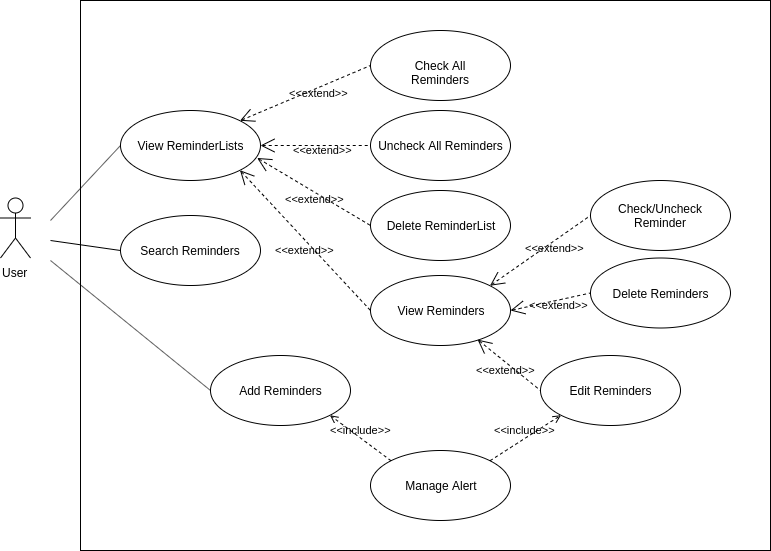

The diagram above was exported from draw.io. Its source (the exported page's mxGraphModel, read from the mxfile embedded in the PNG):
<mxGraphModel dx="1278" dy="584" grid="1" gridSize="10" guides="1" tooltips="1" connect="1" arrows="1" fold="1" page="1" pageScale="1" pageWidth="850" pageHeight="1100" math="0" shadow="0">
  <root>
    <mxCell id="0" />
    <mxCell id="1" parent="0" />
    <mxCell id="Zdy6BC_stUCCg1cFYJLi-39" value="" style="rounded=0;whiteSpace=wrap;html=1;" parent="1" vertex="1">
      <mxGeometry x="130" y="10" width="690" height="550" as="geometry" />
    </mxCell>
    <mxCell id="Zdy6BC_stUCCg1cFYJLi-6" value="User" style="shape=umlActor;verticalLabelPosition=bottom;labelBackgroundColor=#ffffff;verticalAlign=top;html=1;outlineConnect=0;" parent="1" vertex="1">
      <mxGeometry x="50" y="207.5" width="30" height="60" as="geometry" />
    </mxCell>
    <mxCell id="Zdy6BC_stUCCg1cFYJLi-9" value="View ReminderLists" style="ellipse;whiteSpace=wrap;html=1;" parent="1" vertex="1">
      <mxGeometry x="170" y="120" width="140" height="70" as="geometry" />
    </mxCell>
    <mxCell id="Zdy6BC_stUCCg1cFYJLi-10" value="Edit Reminders" style="ellipse;whiteSpace=wrap;html=1;" parent="1" vertex="1">
      <mxGeometry x="590" y="365" width="140" height="70" as="geometry" />
    </mxCell>
    <mxCell id="Zdy6BC_stUCCg1cFYJLi-11" value="Delete ReminderList" style="ellipse;whiteSpace=wrap;html=1;" parent="1" vertex="1">
      <mxGeometry x="420" y="200" width="140" height="70" as="geometry" />
    </mxCell>
    <mxCell id="Zdy6BC_stUCCg1cFYJLi-12" value="Delete Reminders" style="ellipse;whiteSpace=wrap;html=1;" parent="1" vertex="1">
      <mxGeometry x="640" y="267.5" width="140" height="70" as="geometry" />
    </mxCell>
    <mxCell id="Zdy6BC_stUCCg1cFYJLi-13" value="Add Reminders" style="ellipse;whiteSpace=wrap;html=1;" parent="1" vertex="1">
      <mxGeometry x="260" y="365" width="140" height="70" as="geometry" />
    </mxCell>
    <mxCell id="Zdy6BC_stUCCg1cFYJLi-18" value="Search Reminders" style="ellipse;whiteSpace=wrap;html=1;" parent="1" vertex="1">
      <mxGeometry x="170" y="225" width="140" height="70" as="geometry" />
    </mxCell>
    <mxCell id="Zdy6BC_stUCCg1cFYJLi-20" value="View Reminders" style="ellipse;whiteSpace=wrap;html=1;" parent="1" vertex="1">
      <mxGeometry x="420" y="285" width="140" height="70" as="geometry" />
    </mxCell>
    <mxCell id="Zdy6BC_stUCCg1cFYJLi-21" value="Check All Reminders" style="ellipse;whiteSpace=wrap;html=1;" parent="1" vertex="1">
      <mxGeometry x="420" y="40" width="140" height="70" as="geometry" />
    </mxCell>
    <mxCell id="Zdy6BC_stUCCg1cFYJLi-22" value="Uncheck All Reminders" style="ellipse;whiteSpace=wrap;html=1;" parent="1" vertex="1">
      <mxGeometry x="420" y="120" width="140" height="70" as="geometry" />
    </mxCell>
    <mxCell id="Zdy6BC_stUCCg1cFYJLi-23" value="Check/Uncheck Reminder" style="ellipse;whiteSpace=wrap;html=1;" parent="1" vertex="1">
      <mxGeometry x="640" y="190" width="140" height="70" as="geometry" />
    </mxCell>
    <mxCell id="Zdy6BC_stUCCg1cFYJLi-24" value="&amp;lt;&amp;lt;extend&amp;gt;&amp;gt;" style="edgeStyle=none;html=1;startArrow=open;endArrow=none;startSize=12;verticalAlign=bottom;dashed=1;labelBackgroundColor=none;entryX=0;entryY=0.5;entryDx=0;entryDy=0;exitX=1;exitY=0;exitDx=0;exitDy=0;" parent="1" source="Zdy6BC_stUCCg1cFYJLi-9" target="Zdy6BC_stUCCg1cFYJLi-21" edge="1">
      <mxGeometry x="0.1351" y="-13" width="160" relative="1" as="geometry">
        <mxPoint x="230" y="40" as="sourcePoint" />
        <mxPoint x="390" y="40" as="targetPoint" />
        <mxPoint as="offset" />
      </mxGeometry>
    </mxCell>
    <mxCell id="Zdy6BC_stUCCg1cFYJLi-25" value="&amp;lt;&amp;lt;extend&amp;gt;&amp;gt;" style="edgeStyle=none;html=1;startArrow=open;endArrow=none;startSize=12;verticalAlign=bottom;dashed=1;labelBackgroundColor=none;entryX=0;entryY=0.5;entryDx=0;entryDy=0;" parent="1" target="Zdy6BC_stUCCg1cFYJLi-22" edge="1">
      <mxGeometry x="0.1351" y="-13" width="160" relative="1" as="geometry">
        <mxPoint x="310" y="155" as="sourcePoint" />
        <mxPoint x="430" y="85" as="targetPoint" />
        <mxPoint as="offset" />
      </mxGeometry>
    </mxCell>
    <mxCell id="Zdy6BC_stUCCg1cFYJLi-26" value="&amp;lt;&amp;lt;extend&amp;gt;&amp;gt;" style="edgeStyle=none;html=1;startArrow=open;endArrow=none;startSize=12;verticalAlign=bottom;dashed=1;labelBackgroundColor=none;entryX=0;entryY=0.5;entryDx=0;entryDy=0;exitX=0.976;exitY=0.678;exitDx=0;exitDy=0;exitPerimeter=0;" parent="1" source="Zdy6BC_stUCCg1cFYJLi-9" target="Zdy6BC_stUCCg1cFYJLi-11" edge="1">
      <mxGeometry x="0.1351" y="-13" width="160" relative="1" as="geometry">
        <mxPoint x="320" y="165" as="sourcePoint" />
        <mxPoint x="430" y="165" as="targetPoint" />
        <mxPoint as="offset" />
      </mxGeometry>
    </mxCell>
    <mxCell id="Zdy6BC_stUCCg1cFYJLi-27" value="&amp;lt;&amp;lt;extend&amp;gt;&amp;gt;" style="edgeStyle=none;html=1;startArrow=open;endArrow=none;startSize=12;verticalAlign=bottom;dashed=1;labelBackgroundColor=none;entryX=0;entryY=0.5;entryDx=0;entryDy=0;exitX=1;exitY=1;exitDx=0;exitDy=0;" parent="1" source="Zdy6BC_stUCCg1cFYJLi-9" target="Zdy6BC_stUCCg1cFYJLi-20" edge="1">
      <mxGeometry x="0.1351" y="-13" width="160" relative="1" as="geometry">
        <mxPoint x="316.6399999999999" y="177.45999999999992" as="sourcePoint" />
        <mxPoint x="430" y="245" as="targetPoint" />
        <mxPoint as="offset" />
      </mxGeometry>
    </mxCell>
    <mxCell id="Zdy6BC_stUCCg1cFYJLi-28" value="&amp;lt;&amp;lt;extend&amp;gt;&amp;gt;" style="edgeStyle=none;html=1;startArrow=open;endArrow=none;startSize=12;verticalAlign=bottom;dashed=1;labelBackgroundColor=none;entryX=0;entryY=0.5;entryDx=0;entryDy=0;exitX=1;exitY=0;exitDx=0;exitDy=0;" parent="1" source="Zdy6BC_stUCCg1cFYJLi-20" target="Zdy6BC_stUCCg1cFYJLi-23" edge="1">
      <mxGeometry x="0.1351" y="-13" width="160" relative="1" as="geometry">
        <mxPoint x="300.00510069625807" y="140.5077057814243" as="sourcePoint" />
        <mxPoint x="430" y="85" as="targetPoint" />
        <mxPoint as="offset" />
      </mxGeometry>
    </mxCell>
    <mxCell id="Zdy6BC_stUCCg1cFYJLi-29" value="&amp;lt;&amp;lt;extend&amp;gt;&amp;gt;" style="edgeStyle=none;html=1;startArrow=open;endArrow=none;startSize=12;verticalAlign=bottom;dashed=1;labelBackgroundColor=none;entryX=0;entryY=0.5;entryDx=0;entryDy=0;exitX=0.765;exitY=0.916;exitDx=0;exitDy=0;exitPerimeter=0;" parent="1" source="Zdy6BC_stUCCg1cFYJLi-20" target="Zdy6BC_stUCCg1cFYJLi-10" edge="1">
      <mxGeometry x="0.1351" y="-13" width="160" relative="1" as="geometry">
        <mxPoint x="550.0051006962581" y="305.5077057814244" as="sourcePoint" />
        <mxPoint x="649.9999999999995" y="235" as="targetPoint" />
        <mxPoint as="offset" />
      </mxGeometry>
    </mxCell>
    <mxCell id="Zdy6BC_stUCCg1cFYJLi-30" value="&amp;lt;&amp;lt;extend&amp;gt;&amp;gt;" style="edgeStyle=none;html=1;startArrow=open;endArrow=none;startSize=12;verticalAlign=bottom;dashed=1;labelBackgroundColor=none;entryX=0;entryY=0.5;entryDx=0;entryDy=0;exitX=1;exitY=0.5;exitDx=0;exitDy=0;" parent="1" source="Zdy6BC_stUCCg1cFYJLi-20" target="Zdy6BC_stUCCg1cFYJLi-12" edge="1">
      <mxGeometry x="0.1351" y="-13" width="160" relative="1" as="geometry">
        <mxPoint x="570" y="330" as="sourcePoint" />
        <mxPoint x="649.9999999999995" y="320" as="targetPoint" />
        <mxPoint as="offset" />
      </mxGeometry>
    </mxCell>
    <mxCell id="Zdy6BC_stUCCg1cFYJLi-32" value="" style="endArrow=none;html=1;entryX=0;entryY=0.5;entryDx=0;entryDy=0;" parent="1" target="Zdy6BC_stUCCg1cFYJLi-9" edge="1">
      <mxGeometry width="50" height="50" relative="1" as="geometry">
        <mxPoint x="100" y="230" as="sourcePoint" />
        <mxPoint x="100" y="490" as="targetPoint" />
      </mxGeometry>
    </mxCell>
    <mxCell id="Zdy6BC_stUCCg1cFYJLi-33" value="" style="endArrow=none;html=1;entryX=0;entryY=0.5;entryDx=0;entryDy=0;" parent="1" target="Zdy6BC_stUCCg1cFYJLi-18" edge="1">
      <mxGeometry width="50" height="50" relative="1" as="geometry">
        <mxPoint x="100" y="250" as="sourcePoint" />
        <mxPoint x="179.99999999999977" y="165" as="targetPoint" />
      </mxGeometry>
    </mxCell>
    <mxCell id="Zdy6BC_stUCCg1cFYJLi-34" value="" style="endArrow=none;html=1;entryX=0;entryY=0.5;entryDx=0;entryDy=0;" parent="1" target="Zdy6BC_stUCCg1cFYJLi-13" edge="1">
      <mxGeometry width="50" height="50" relative="1" as="geometry">
        <mxPoint x="100" y="270" as="sourcePoint" />
        <mxPoint x="179.99999999999977" y="305" as="targetPoint" />
      </mxGeometry>
    </mxCell>
    <mxCell id="Zdy6BC_stUCCg1cFYJLi-35" value="Manage Alert" style="ellipse;whiteSpace=wrap;html=1;" parent="1" vertex="1">
      <mxGeometry x="420" y="460" width="140" height="70" as="geometry" />
    </mxCell>
    <mxCell id="Zdy6BC_stUCCg1cFYJLi-37" value="&amp;lt;&amp;lt;include&amp;gt;&amp;gt;" style="edgeStyle=none;html=1;endArrow=open;verticalAlign=bottom;dashed=1;labelBackgroundColor=none;entryX=1;entryY=1;entryDx=0;entryDy=0;exitX=0;exitY=0;exitDx=0;exitDy=0;" parent="1" source="Zdy6BC_stUCCg1cFYJLi-35" target="Zdy6BC_stUCCg1cFYJLi-13" edge="1">
      <mxGeometry width="160" relative="1" as="geometry">
        <mxPoint x="190" y="490" as="sourcePoint" />
        <mxPoint x="350" y="490" as="targetPoint" />
      </mxGeometry>
    </mxCell>
    <mxCell id="Zdy6BC_stUCCg1cFYJLi-38" value="&amp;lt;&amp;lt;include&amp;gt;&amp;gt;" style="edgeStyle=none;html=1;endArrow=open;verticalAlign=bottom;dashed=1;labelBackgroundColor=none;entryX=0;entryY=1;entryDx=0;entryDy=0;exitX=1;exitY=0;exitDx=0;exitDy=0;" parent="1" source="Zdy6BC_stUCCg1cFYJLi-35" target="Zdy6BC_stUCCg1cFYJLi-10" edge="1">
      <mxGeometry width="160" relative="1" as="geometry">
        <mxPoint x="449.9948993037415" y="480.5077057814244" as="sourcePoint" />
        <mxPoint x="390.0051006962508" y="434.49229421857194" as="targetPoint" />
      </mxGeometry>
    </mxCell>
  </root>
</mxGraphModel>